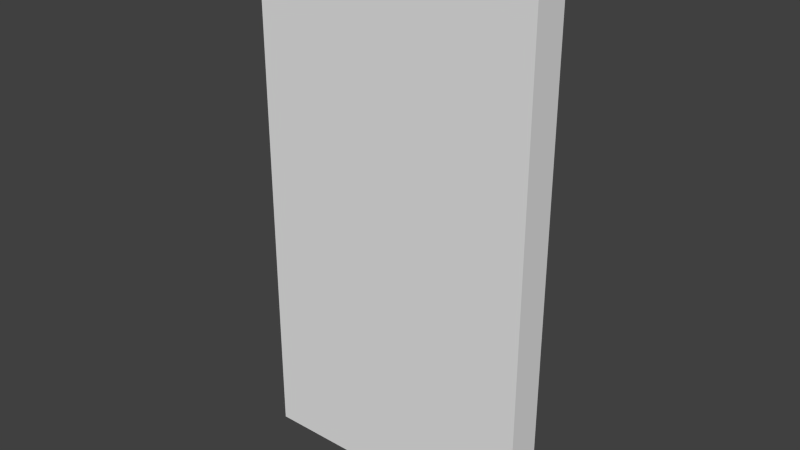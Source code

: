 # Source: tall_8.blend  (saved by Blender 2.76.0; exported with 4.5.12 LTS)
import bpy
from mathutils import Matrix  # noqa: F401  (used for matrix-valued properties, if any)

bpy.ops.wm.read_factory_settings(use_empty=True)
scene = bpy.context.scene
scene.name = 'Scene'

# ---- collections
col_collection_8 = bpy.data.collections.new('Collection 8'); scene.collection.children.link(col_collection_8)

# ---- world
world_world = bpy.data.worlds.new('World'); scene.world = world_world
world_world.color = (0.05088, 0.05088, 0.05088)
world_world.use_sun_shadow = False
world_world.sun_shadow_jitter_overblur = 0.0
world_world.cycles.sampling_method = 'MANUAL'
world_world.cycles.sample_map_resolution = 256

# ---- meshes
me_cube_008 = bpy.data.meshes.new('Cube.008')
me_cube_008.from_pydata([(-8.0, -0.5, -15.0), (-8.0, -0.5, 0.0), (-8.0, 0.5, -15.0), (-8.0, 0.5, 0.0), (0.0, -0.5, -15.0), (0.0, -0.5, 0.0), (0.0, 0.5, -15.0), (0.0, 0.5, 0.0)], [], [(1, 3, 2, 0), (3, 7, 6, 2), (7, 5, 4, 6), (5, 1, 0, 4), (0, 2, 6, 4), (5, 7, 3, 1)])
me_cube_008.use_remesh_preserve_volume = False
me_cube_008.use_remesh_preserve_attributes = False
me_cube_008.use_mirror_vertex_groups = False
me_cube_008.update()

# ---- objects
ob_short_8 = bpy.data.objects.new('short_8', me_cube_008)

# ---- transforms, parenting, visibility, modifiers, constraints
ob_short_8.location = (0.0, 0.0, 0.0)
ob_short_8.lineart.crease_threshold = 0.0

# ---- collection membership
col_collection_8.objects.link(ob_short_8)

# ---- scene / render settings (as saved in the file)
scene.frame_start = 1; scene.frame_end = 250; scene.frame_set(1)
scene.render.engine = 'BLENDER_EEVEE_NEXT'
scene.render.resolution_percentage = 50
scene.render.dither_intensity = 0.0
scene.cycles.use_denoising = False
scene.cycles.samples = 10
scene.cycles.sampling_pattern = 'TABULATED_SOBOL'
scene.cycles.light_sampling_threshold = 0.0
scene.cycles.use_adaptive_sampling = False
scene.cycles.use_light_tree = False
scene.cycles.blur_glossy = 0.0
scene.cycles.pixel_filter_type = 'GAUSSIAN'
scene.cycles.sample_clamp_indirect = 0.0
scene.view_settings.view_transform = 'Standard'
bpy.context.view_layer.update()

# ---- added for rendering (the .blend has no active camera and no usable light): camera, sun
cam_auto = bpy.data.cameras.new('AutoCamera')
cam_auto.lens = 50.0
cam_auto.sensor_width = 36.0
cam_auto.clip_end = 1000.0
ob_auto_camera = bpy.data.objects.new('AutoCamera', cam_auto)
scene.collection.objects.link(ob_auto_camera)
ob_auto_camera.location = (11.756, -18.9072, 5.10481)
ob_auto_camera.rotation_euler = (1.09748, -7.21219e-08, 0.694738)
scene.camera = ob_auto_camera
light_auto_sun = bpy.data.lights.new('AutoSun', 'SUN')
light_auto_sun.energy = 3.0
light_auto_sun.angle = 0.0523599
ob_auto_sun = bpy.data.objects.new('AutoSun', light_auto_sun)
scene.collection.objects.link(ob_auto_sun)
ob_auto_sun.rotation_euler = (0.872665, 0.174533, 0.523599)
bpy.context.view_layer.update()
